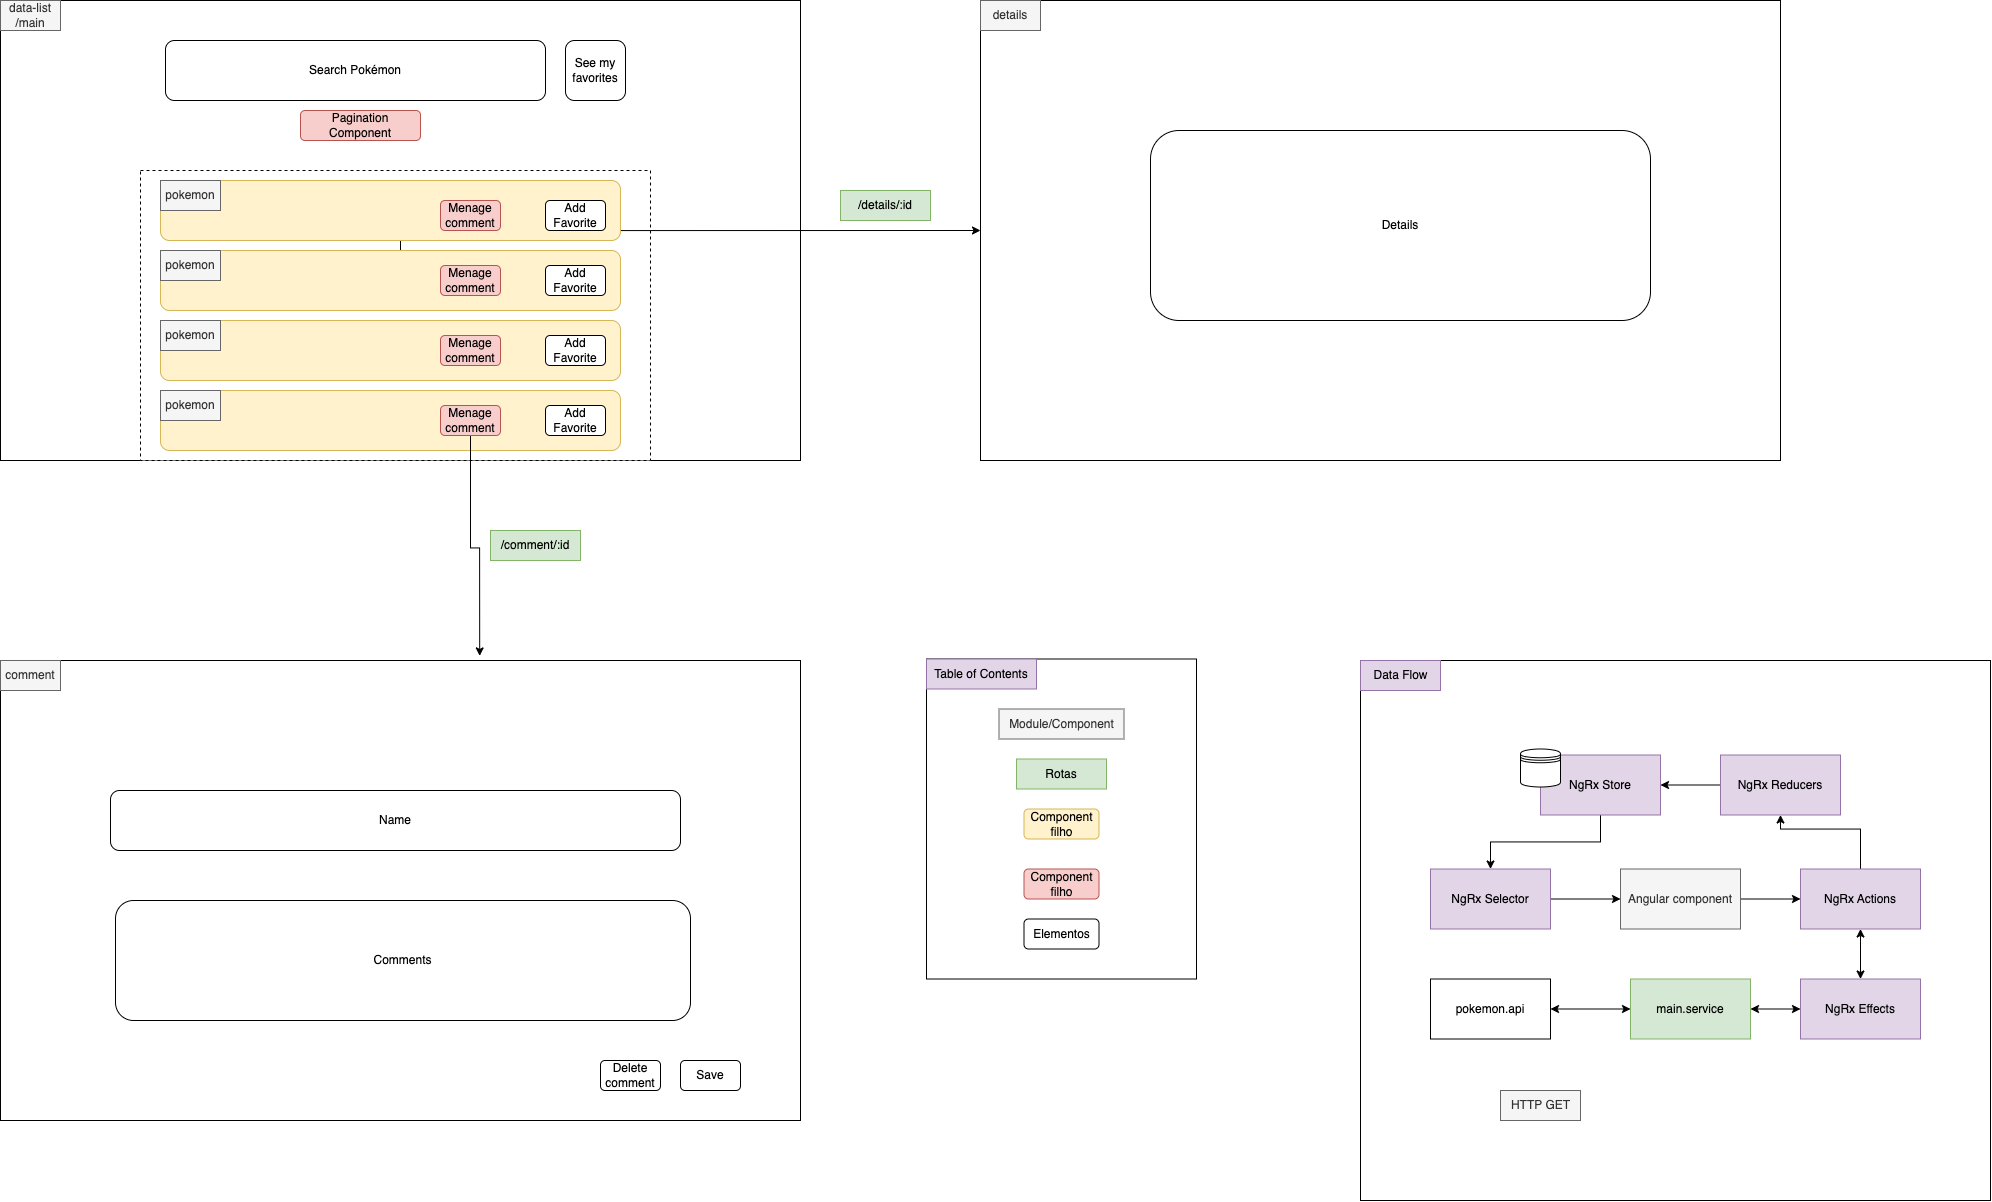

The diagram above was exported from draw.io. Its source (the exported page's mxGraphModel, read from the mxfile embedded in the PNG):
<mxGraphModel dx="3076" dy="1973" grid="0" gridSize="10" guides="1" tooltips="1" connect="1" arrows="1" fold="1" page="1" pageScale="1" pageWidth="850" pageHeight="1100" math="0" shadow="0">
  <root>
    <mxCell id="0" />
    <mxCell id="1" parent="0" />
    <mxCell id="52-444nGnzbulXppa6Us-76" value="" style="rounded=0;whiteSpace=wrap;html=1;" vertex="1" parent="1">
      <mxGeometry x="1390" y="790" width="630" height="540" as="geometry" />
    </mxCell>
    <mxCell id="52-444nGnzbulXppa6Us-1" value="" style="rounded=0;whiteSpace=wrap;html=1;" vertex="1" parent="1">
      <mxGeometry x="30" y="130" width="800" height="460" as="geometry" />
    </mxCell>
    <mxCell id="52-444nGnzbulXppa6Us-18" value="" style="rounded=0;whiteSpace=wrap;html=1;dashed=1;" vertex="1" parent="1">
      <mxGeometry x="170" y="300" width="510" height="290" as="geometry" />
    </mxCell>
    <mxCell id="52-444nGnzbulXppa6Us-2" value="data-list /main" style="text;html=1;strokeColor=#666666;fillColor=#f5f5f5;align=center;verticalAlign=middle;whiteSpace=wrap;rounded=0;fontColor=#333333;" vertex="1" parent="1">
      <mxGeometry x="30" y="130" width="60" height="30" as="geometry" />
    </mxCell>
    <mxCell id="52-444nGnzbulXppa6Us-45" value="" style="edgeStyle=orthogonalEdgeStyle;rounded=0;orthogonalLoop=1;jettySize=auto;html=1;exitX=0.5;exitY=0;exitDx=0;exitDy=0;entryX=0;entryY=0.5;entryDx=0;entryDy=0;" edge="1" parent="1" source="52-444nGnzbulXppa6Us-19" target="52-444nGnzbulXppa6Us-46">
      <mxGeometry relative="1" as="geometry">
        <mxPoint x="930" y="310" as="targetPoint" />
        <Array as="points">
          <mxPoint x="430" y="360" />
        </Array>
      </mxGeometry>
    </mxCell>
    <mxCell id="52-444nGnzbulXppa6Us-3" value="" style="rounded=1;whiteSpace=wrap;html=1;fillColor=#fff2cc;strokeColor=#d6b656;" vertex="1" parent="1">
      <mxGeometry x="190" y="310" width="460" height="60" as="geometry" />
    </mxCell>
    <mxCell id="52-444nGnzbulXppa6Us-8" value="pokemon" style="text;html=1;strokeColor=#666666;fillColor=#f5f5f5;align=center;verticalAlign=middle;whiteSpace=wrap;rounded=0;fontColor=#333333;" vertex="1" parent="1">
      <mxGeometry x="190" y="310" width="60" height="30" as="geometry" />
    </mxCell>
    <mxCell id="52-444nGnzbulXppa6Us-12" value="Search Pokémon" style="rounded=1;whiteSpace=wrap;html=1;" vertex="1" parent="1">
      <mxGeometry x="195" y="170" width="380" height="60" as="geometry" />
    </mxCell>
    <mxCell id="52-444nGnzbulXppa6Us-13" value="Menage comment" style="rounded=1;whiteSpace=wrap;html=1;fillColor=#f8cecc;strokeColor=#b85450;" vertex="1" parent="1">
      <mxGeometry x="470" y="330" width="60" height="30" as="geometry" />
    </mxCell>
    <mxCell id="52-444nGnzbulXppa6Us-16" value="Add Favorite" style="rounded=1;whiteSpace=wrap;html=1;" vertex="1" parent="1">
      <mxGeometry x="575" y="330" width="60" height="30" as="geometry" />
    </mxCell>
    <mxCell id="52-444nGnzbulXppa6Us-17" value="See my favorites" style="rounded=1;whiteSpace=wrap;html=1;" vertex="1" parent="1">
      <mxGeometry x="595" y="170" width="60" height="60" as="geometry" />
    </mxCell>
    <mxCell id="52-444nGnzbulXppa6Us-19" value="" style="rounded=1;whiteSpace=wrap;html=1;fillColor=#fff2cc;strokeColor=#d6b656;" vertex="1" parent="1">
      <mxGeometry x="190" y="380" width="460" height="60" as="geometry" />
    </mxCell>
    <mxCell id="52-444nGnzbulXppa6Us-20" value="pokemon" style="text;html=1;strokeColor=#666666;fillColor=#f5f5f5;align=center;verticalAlign=middle;whiteSpace=wrap;rounded=0;fontColor=#333333;" vertex="1" parent="1">
      <mxGeometry x="190" y="380" width="60" height="30" as="geometry" />
    </mxCell>
    <mxCell id="52-444nGnzbulXppa6Us-21" value="Menage&lt;br&gt;comment" style="rounded=1;whiteSpace=wrap;html=1;fillColor=#f8cecc;strokeColor=#b85450;" vertex="1" parent="1">
      <mxGeometry x="470" y="395" width="60" height="30" as="geometry" />
    </mxCell>
    <mxCell id="52-444nGnzbulXppa6Us-23" value="Add Favorite" style="rounded=1;whiteSpace=wrap;html=1;" vertex="1" parent="1">
      <mxGeometry x="575" y="395" width="60" height="30" as="geometry" />
    </mxCell>
    <mxCell id="52-444nGnzbulXppa6Us-24" value="" style="rounded=1;whiteSpace=wrap;html=1;fillColor=#fff2cc;strokeColor=#d6b656;" vertex="1" parent="1">
      <mxGeometry x="190" y="450" width="460" height="60" as="geometry" />
    </mxCell>
    <mxCell id="52-444nGnzbulXppa6Us-25" value="pokemon" style="text;html=1;strokeColor=#666666;fillColor=#f5f5f5;align=center;verticalAlign=middle;whiteSpace=wrap;rounded=0;fontColor=#333333;" vertex="1" parent="1">
      <mxGeometry x="190" y="450" width="60" height="30" as="geometry" />
    </mxCell>
    <mxCell id="52-444nGnzbulXppa6Us-26" value="Menage&lt;br&gt;comment" style="rounded=1;whiteSpace=wrap;html=1;fillColor=#f8cecc;strokeColor=#b85450;" vertex="1" parent="1">
      <mxGeometry x="470" y="465" width="60" height="30" as="geometry" />
    </mxCell>
    <mxCell id="52-444nGnzbulXppa6Us-28" value="Add Favorite" style="rounded=1;whiteSpace=wrap;html=1;" vertex="1" parent="1">
      <mxGeometry x="575" y="465" width="60" height="30" as="geometry" />
    </mxCell>
    <mxCell id="52-444nGnzbulXppa6Us-29" value="" style="rounded=1;whiteSpace=wrap;html=1;fillColor=#fff2cc;strokeColor=#d6b656;" vertex="1" parent="1">
      <mxGeometry x="190" y="520" width="460" height="60" as="geometry" />
    </mxCell>
    <mxCell id="52-444nGnzbulXppa6Us-30" value="pokemon" style="text;html=1;strokeColor=#666666;fillColor=#f5f5f5;align=center;verticalAlign=middle;whiteSpace=wrap;rounded=0;fontColor=#333333;" vertex="1" parent="1">
      <mxGeometry x="190" y="520" width="60" height="30" as="geometry" />
    </mxCell>
    <mxCell id="52-444nGnzbulXppa6Us-37" value="" style="edgeStyle=orthogonalEdgeStyle;rounded=0;orthogonalLoop=1;jettySize=auto;html=1;entryX=0.599;entryY=-0.01;entryDx=0;entryDy=0;entryPerimeter=0;" edge="1" parent="1" source="52-444nGnzbulXppa6Us-31" target="52-444nGnzbulXppa6Us-35">
      <mxGeometry relative="1" as="geometry">
        <mxPoint x="510" y="640" as="targetPoint" />
      </mxGeometry>
    </mxCell>
    <mxCell id="52-444nGnzbulXppa6Us-31" value="Menage&lt;br&gt;comment" style="rounded=1;whiteSpace=wrap;html=1;fillColor=#f8cecc;strokeColor=#b85450;" vertex="1" parent="1">
      <mxGeometry x="470" y="535" width="60" height="30" as="geometry" />
    </mxCell>
    <mxCell id="52-444nGnzbulXppa6Us-33" value="Add Favorite" style="rounded=1;whiteSpace=wrap;html=1;" vertex="1" parent="1">
      <mxGeometry x="575" y="535" width="60" height="30" as="geometry" />
    </mxCell>
    <mxCell id="52-444nGnzbulXppa6Us-35" value="" style="rounded=0;whiteSpace=wrap;html=1;" vertex="1" parent="1">
      <mxGeometry x="30" y="790" width="800" height="460" as="geometry" />
    </mxCell>
    <mxCell id="52-444nGnzbulXppa6Us-32" value="Delete comment" style="rounded=1;whiteSpace=wrap;html=1;" vertex="1" parent="1">
      <mxGeometry x="630" y="1190" width="60" height="30" as="geometry" />
    </mxCell>
    <mxCell id="52-444nGnzbulXppa6Us-38" value="comment" style="text;html=1;strokeColor=#666666;fillColor=#f5f5f5;align=center;verticalAlign=middle;whiteSpace=wrap;rounded=0;fontColor=#333333;" vertex="1" parent="1">
      <mxGeometry x="30" y="790" width="60" height="30" as="geometry" />
    </mxCell>
    <mxCell id="52-444nGnzbulXppa6Us-40" value="/comment/:id" style="text;html=1;strokeColor=#82b366;fillColor=#d5e8d4;align=center;verticalAlign=middle;whiteSpace=wrap;rounded=0;" vertex="1" parent="1">
      <mxGeometry x="520" y="660" width="90" height="30" as="geometry" />
    </mxCell>
    <mxCell id="52-444nGnzbulXppa6Us-41" value="Name" style="rounded=1;whiteSpace=wrap;html=1;" vertex="1" parent="1">
      <mxGeometry x="140" y="920" width="570" height="60" as="geometry" />
    </mxCell>
    <mxCell id="52-444nGnzbulXppa6Us-42" value="Comments" style="rounded=1;whiteSpace=wrap;html=1;" vertex="1" parent="1">
      <mxGeometry x="145" y="1030" width="575" height="120" as="geometry" />
    </mxCell>
    <mxCell id="52-444nGnzbulXppa6Us-43" value="Save" style="rounded=1;whiteSpace=wrap;html=1;" vertex="1" parent="1">
      <mxGeometry x="710" y="1190" width="60" height="30" as="geometry" />
    </mxCell>
    <mxCell id="52-444nGnzbulXppa6Us-46" value="" style="rounded=0;whiteSpace=wrap;html=1;" vertex="1" parent="1">
      <mxGeometry x="1010" y="130" width="800" height="460" as="geometry" />
    </mxCell>
    <mxCell id="52-444nGnzbulXppa6Us-47" value="/details/:id" style="text;html=1;strokeColor=#82b366;fillColor=#d5e8d4;align=center;verticalAlign=middle;whiteSpace=wrap;rounded=0;" vertex="1" parent="1">
      <mxGeometry x="870" y="320" width="90" height="30" as="geometry" />
    </mxCell>
    <mxCell id="52-444nGnzbulXppa6Us-48" value="details" style="text;html=1;strokeColor=#666666;fillColor=#f5f5f5;align=center;verticalAlign=middle;whiteSpace=wrap;rounded=0;fontColor=#333333;" vertex="1" parent="1">
      <mxGeometry x="1010" y="130" width="60" height="30" as="geometry" />
    </mxCell>
    <mxCell id="52-444nGnzbulXppa6Us-49" value="Details" style="rounded=1;whiteSpace=wrap;html=1;" vertex="1" parent="1">
      <mxGeometry x="1180" y="260" width="500" height="190" as="geometry" />
    </mxCell>
    <mxCell id="52-444nGnzbulXppa6Us-52" value="" style="rounded=0;whiteSpace=wrap;html=1;" vertex="1" parent="1">
      <mxGeometry x="956" y="788.5" width="270" height="320" as="geometry" />
    </mxCell>
    <mxCell id="52-444nGnzbulXppa6Us-53" value="Table of Contents" style="text;html=1;strokeColor=#9673a6;fillColor=#e1d5e7;align=center;verticalAlign=middle;whiteSpace=wrap;rounded=0;" vertex="1" parent="1">
      <mxGeometry x="956" y="788.5" width="110" height="30" as="geometry" />
    </mxCell>
    <mxCell id="52-444nGnzbulXppa6Us-51" value="Module/Component" style="text;html=1;strokeColor=#666666;fillColor=#f5f5f5;align=center;verticalAlign=middle;whiteSpace=wrap;rounded=0;fontColor=#333333;" vertex="1" parent="1">
      <mxGeometry x="1028.5" y="838.5" width="125" height="30" as="geometry" />
    </mxCell>
    <mxCell id="52-444nGnzbulXppa6Us-54" value="Rotas" style="text;html=1;strokeColor=#82b366;fillColor=#d5e8d4;align=center;verticalAlign=middle;whiteSpace=wrap;rounded=0;" vertex="1" parent="1">
      <mxGeometry x="1046" y="888.5" width="90" height="30" as="geometry" />
    </mxCell>
    <mxCell id="52-444nGnzbulXppa6Us-55" value="Component filho" style="rounded=1;whiteSpace=wrap;html=1;fillColor=#f8cecc;strokeColor=#b85450;" vertex="1" parent="1">
      <mxGeometry x="1053.5" y="998.5" width="75" height="30" as="geometry" />
    </mxCell>
    <mxCell id="52-444nGnzbulXppa6Us-56" value="Component filho" style="rounded=1;whiteSpace=wrap;html=1;fillColor=#fff2cc;strokeColor=#d6b656;" vertex="1" parent="1">
      <mxGeometry x="1053.5" y="938.5" width="75" height="30" as="geometry" />
    </mxCell>
    <mxCell id="52-444nGnzbulXppa6Us-57" value="Elementos" style="rounded=1;whiteSpace=wrap;html=1;" vertex="1" parent="1">
      <mxGeometry x="1053.5" y="1048.5" width="75" height="30" as="geometry" />
    </mxCell>
    <mxCell id="52-444nGnzbulXppa6Us-85" value="" style="edgeStyle=orthogonalEdgeStyle;rounded=0;orthogonalLoop=1;jettySize=auto;html=1;" edge="1" parent="1" source="52-444nGnzbulXppa6Us-58" target="52-444nGnzbulXppa6Us-67">
      <mxGeometry relative="1" as="geometry" />
    </mxCell>
    <mxCell id="52-444nGnzbulXppa6Us-58" value="Angular component" style="rounded=0;whiteSpace=wrap;html=1;fillColor=#f5f5f5;strokeColor=#666666;fontColor=#333333;" vertex="1" parent="1">
      <mxGeometry x="1650" y="998.5" width="120" height="60" as="geometry" />
    </mxCell>
    <mxCell id="52-444nGnzbulXppa6Us-64" value="" style="edgeStyle=orthogonalEdgeStyle;rounded=0;orthogonalLoop=1;jettySize=auto;html=1;startArrow=classic;startFill=1;" edge="1" parent="1" source="52-444nGnzbulXppa6Us-59" target="52-444nGnzbulXppa6Us-63">
      <mxGeometry relative="1" as="geometry" />
    </mxCell>
    <mxCell id="52-444nGnzbulXppa6Us-59" value="main.service" style="rounded=0;whiteSpace=wrap;html=1;fillColor=#d5e8d4;strokeColor=#82b366;" vertex="1" parent="1">
      <mxGeometry x="1660" y="1108.5" width="120" height="60" as="geometry" />
    </mxCell>
    <mxCell id="52-444nGnzbulXppa6Us-63" value="pokemon.api" style="rounded=0;whiteSpace=wrap;html=1;" vertex="1" parent="1">
      <mxGeometry x="1460" y="1108.5" width="120" height="60" as="geometry" />
    </mxCell>
    <mxCell id="52-444nGnzbulXppa6Us-66" value="HTTP GET" style="text;html=1;align=center;verticalAlign=middle;resizable=0;points=[];autosize=1;strokeColor=#666666;fillColor=#f5f5f5;fontColor=#333333;" vertex="1" parent="1">
      <mxGeometry x="1530" y="1220" width="80" height="30" as="geometry" />
    </mxCell>
    <mxCell id="52-444nGnzbulXppa6Us-70" value="" style="edgeStyle=orthogonalEdgeStyle;rounded=0;orthogonalLoop=1;jettySize=auto;html=1;" edge="1" parent="1" source="52-444nGnzbulXppa6Us-67" target="52-444nGnzbulXppa6Us-69">
      <mxGeometry relative="1" as="geometry">
        <Array as="points">
          <mxPoint x="1890" y="958.5" />
          <mxPoint x="1810" y="958.5" />
        </Array>
      </mxGeometry>
    </mxCell>
    <mxCell id="52-444nGnzbulXppa6Us-67" value="NgRx Actions" style="rounded=0;whiteSpace=wrap;html=1;fillColor=#e1d5e7;strokeColor=#9673a6;" vertex="1" parent="1">
      <mxGeometry x="1830" y="998.5" width="120" height="60" as="geometry" />
    </mxCell>
    <mxCell id="52-444nGnzbulXppa6Us-86" value="" style="edgeStyle=orthogonalEdgeStyle;rounded=0;orthogonalLoop=1;jettySize=auto;html=1;" edge="1" parent="1" source="52-444nGnzbulXppa6Us-69" target="52-444nGnzbulXppa6Us-71">
      <mxGeometry relative="1" as="geometry" />
    </mxCell>
    <mxCell id="52-444nGnzbulXppa6Us-69" value="NgRx Reducers" style="rounded=0;whiteSpace=wrap;html=1;fillColor=#e1d5e7;strokeColor=#9673a6;" vertex="1" parent="1">
      <mxGeometry x="1750" y="884.5" width="120" height="60" as="geometry" />
    </mxCell>
    <mxCell id="52-444nGnzbulXppa6Us-83" value="" style="edgeStyle=orthogonalEdgeStyle;rounded=0;orthogonalLoop=1;jettySize=auto;html=1;" edge="1" parent="1" source="52-444nGnzbulXppa6Us-71" target="52-444nGnzbulXppa6Us-82">
      <mxGeometry relative="1" as="geometry" />
    </mxCell>
    <mxCell id="52-444nGnzbulXppa6Us-71" value="NgRx Store" style="rounded=0;whiteSpace=wrap;html=1;fillColor=#e1d5e7;strokeColor=#9673a6;" vertex="1" parent="1">
      <mxGeometry x="1570" y="884.5" width="120" height="60" as="geometry" />
    </mxCell>
    <mxCell id="52-444nGnzbulXppa6Us-75" value="Data Flow" style="text;html=1;align=center;verticalAlign=middle;resizable=0;points=[];autosize=1;strokeColor=#9673a6;fillColor=#e1d5e7;" vertex="1" parent="1">
      <mxGeometry x="1390" y="790" width="80" height="30" as="geometry" />
    </mxCell>
    <mxCell id="52-444nGnzbulXppa6Us-79" value="" style="shape=datastore;whiteSpace=wrap;html=1;" vertex="1" parent="1">
      <mxGeometry x="1550" y="878.5" width="40" height="38" as="geometry" />
    </mxCell>
    <mxCell id="52-444nGnzbulXppa6Us-87" value="" style="edgeStyle=orthogonalEdgeStyle;rounded=0;orthogonalLoop=1;jettySize=auto;html=1;startArrow=classic;startFill=1;" edge="1" parent="1" source="52-444nGnzbulXppa6Us-80" target="52-444nGnzbulXppa6Us-59">
      <mxGeometry relative="1" as="geometry" />
    </mxCell>
    <mxCell id="52-444nGnzbulXppa6Us-88" value="" style="edgeStyle=orthogonalEdgeStyle;rounded=0;orthogonalLoop=1;jettySize=auto;html=1;startArrow=classic;startFill=1;" edge="1" parent="1" source="52-444nGnzbulXppa6Us-80" target="52-444nGnzbulXppa6Us-67">
      <mxGeometry relative="1" as="geometry">
        <Array as="points">
          <mxPoint x="1890" y="1078.5" />
          <mxPoint x="1890" y="1078.5" />
        </Array>
      </mxGeometry>
    </mxCell>
    <mxCell id="52-444nGnzbulXppa6Us-80" value="NgRx Effects" style="rounded=0;whiteSpace=wrap;html=1;fillColor=#e1d5e7;strokeColor=#9673a6;" vertex="1" parent="1">
      <mxGeometry x="1830" y="1108.5" width="120" height="60" as="geometry" />
    </mxCell>
    <mxCell id="52-444nGnzbulXppa6Us-84" value="" style="edgeStyle=orthogonalEdgeStyle;rounded=0;orthogonalLoop=1;jettySize=auto;html=1;" edge="1" parent="1" source="52-444nGnzbulXppa6Us-82" target="52-444nGnzbulXppa6Us-58">
      <mxGeometry relative="1" as="geometry" />
    </mxCell>
    <mxCell id="52-444nGnzbulXppa6Us-82" value="NgRx Selector" style="rounded=0;whiteSpace=wrap;html=1;fillColor=#e1d5e7;strokeColor=#9673a6;" vertex="1" parent="1">
      <mxGeometry x="1460" y="998.5" width="120" height="60" as="geometry" />
    </mxCell>
    <mxCell id="52-444nGnzbulXppa6Us-89" value="Pagination&lt;br&gt;Component" style="rounded=1;whiteSpace=wrap;html=1;fillColor=#f8cecc;strokeColor=#b85450;" vertex="1" parent="1">
      <mxGeometry x="330" y="240" width="120" height="30" as="geometry" />
    </mxCell>
  </root>
</mxGraphModel>